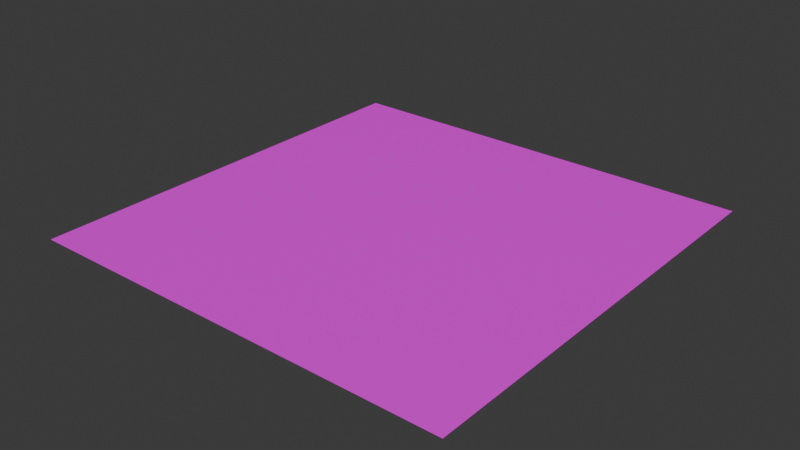 # Source: StoneFloor2.blend  (saved by Blender 4.0.36; exported with 4.5.12 LTS)
import bpy
from mathutils import Matrix  # noqa: F401  (used for matrix-valued properties, if any)

bpy.ops.wm.read_factory_settings(use_empty=True)
scene = bpy.context.scene
scene.name = 'Scene'

# ---- collections
col_collection = bpy.data.collections.new('Collection'); scene.collection.children.link(col_collection)

# ---- images (referenced by path relative to the original .blend; pixels are not part of the script)
import os
ASSET_DIR = os.environ.get("B2B_ASSET_DIR", "")  # directory of the original .blend (textures are referenced by path, not embedded)
HERE = os.path.dirname(os.path.abspath(__file__))  # packed textures are extracted next to this script under _unpacked/

def load_image(name, relpath, width, height, colorspace="sRGB"):
    """Load a texture the original file referenced (path relative to the .blend, or extracted next to this script)."""
    p = next((c for c in (os.path.join(HERE, relpath), os.path.join(ASSET_DIR, relpath)) if relpath and os.path.exists(c)), "")
    if p:
        img = bpy.data.images.load(p, check_existing=True)
        img.name = name
    else:  # same state as the original file: an image datablock whose file is absent (Cycles renders it pink)
        img = bpy.data.images.new(name, width, height)
        img.source = "FILE"
        img.filepath = "//" + (relpath or name)
    img.colorspace_settings.name = colorspace
    return img
img_stonefloor2_png = load_image('StoneFloor2.png', 'StoneFloor2.png', 1024, 1024, 'sRGB')

# ---- materials (node trees are filled in below, after node groups)
mat_0 = bpy.data.materials.new('0')
mat_0.use_transparent_shadow = False

# ---- material node trees
mat_0.use_nodes = True; mat_0.node_tree.nodes.clear()
_N = mat_0.node_tree.nodes; _L = mat_0.node_tree.links
n0 = _N.new('ShaderNodeBsdfPrincipled'); n0.name = 'Principled BSDF'; n0.location = (10, 300)
n0.inputs[3].default_value = 1.45
n1 = _N.new('ShaderNodeOutputMaterial'); n1.name = 'Material Output'; n1.location = (300, 300)
n2 = _N.new('ShaderNodeTexImage'); n2.name = 'Image Texture'; n2.location = (-280, 280)
n2.image = img_stonefloor2_png
n2.interpolation = 'Closest'
n2.extension = 'CLIP'
_L.new(n0.outputs[0], n1.inputs[0])
_L.new(n2.outputs[0], n0.inputs[0])
n1.is_active_output = True

# ---- world
world_world = bpy.data.worlds.new('World'); scene.world = world_world
world_world.use_nodes = True; world_world.node_tree.nodes.clear()
_N = world_world.node_tree.nodes; _L = world_world.node_tree.links
n0 = _N.new('ShaderNodeOutputWorld'); n0.name = 'World Output'; n0.location = (300, 300)
n1 = _N.new('ShaderNodeBackground'); n1.name = 'Background'; n1.location = (10, 300)
n1.inputs[0].default_value = (0.05088, 0.05088, 0.05088, 1.0)
_L.new(n1.outputs[0], n0.inputs[0])
n0.is_active_output = True
world_world.color = (0.05088, 0.05088, 0.05088)
world_world.use_sun_shadow = False
world_world.sun_shadow_jitter_overblur = 0.0

# ---- meshes
me_plane = bpy.data.meshes.new('Plane')
me_plane.from_pydata([(-1.0, -1.0, 0.0), (1.0, -1.0, 0.0), (-1.0, 1.0, 0.0), (1.0, 1.0, 0.0)], [], [(0, 1, 3, 2)])
_uv = me_plane.uv_layers.new(name='UVMap')
_uv.uv.foreach_set('vector', [0.0, 0.0, 1.0, 0.0, 1.0, 1.0, 0.0, 1.0])
me_plane.materials.append(mat_0)
me_plane.update()

# ---- objects
ob_stonefloor2 = bpy.data.objects.new('StoneFloor2', me_plane)

# ---- transforms, parenting, visibility, modifiers, constraints
ob_stonefloor2.location = (0.0, 0.0, 0.0)

# ---- collection membership
col_collection.objects.link(ob_stonefloor2)

# ---- scene / render settings (as saved in the file)
scene.frame_start = 1; scene.frame_end = 250; scene.frame_set(1)
scene.render.engine = 'BLENDER_EEVEE_NEXT'
scene.cycles.sampling_pattern = 'TABULATED_SOBOL'
bpy.context.view_layer.update()

# ---- added for rendering (the .blend has no active camera and no usable light): camera, sun
cam_auto = bpy.data.cameras.new('AutoCamera')
cam_auto.lens = 50.0
cam_auto.sensor_width = 36.0
cam_auto.clip_end = 1000.0
ob_auto_camera = bpy.data.objects.new('AutoCamera', cam_auto)
scene.collection.objects.link(ob_auto_camera)
ob_auto_camera.location = (2.61693, -3.14032, 2.09354)
ob_auto_camera.rotation_euler = (1.09748, -7.21219e-08, 0.694738)
scene.camera = ob_auto_camera
light_auto_sun = bpy.data.lights.new('AutoSun', 'SUN')
light_auto_sun.energy = 3.0
light_auto_sun.angle = 0.0523599
ob_auto_sun = bpy.data.objects.new('AutoSun', light_auto_sun)
scene.collection.objects.link(ob_auto_sun)
ob_auto_sun.rotation_euler = (0.872665, 0.174533, 0.523599)
bpy.context.view_layer.update()
